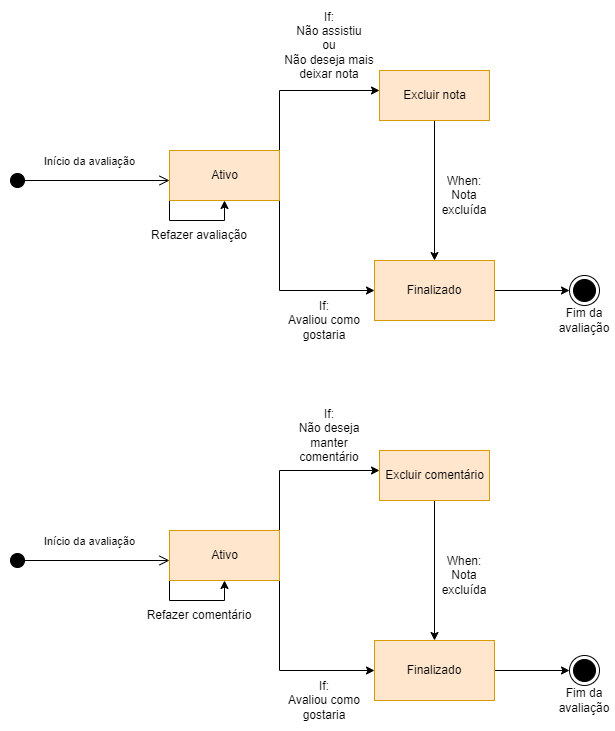

The diagram above was exported from draw.io. Its source (the exported page's mxGraphModel, read from the mxfile embedded in the PNG):
<mxGraphModel dx="868" dy="474" grid="1" gridSize="10" guides="1" tooltips="1" connect="1" arrows="1" fold="1" page="1" pageScale="1" pageWidth="827" pageHeight="1169" math="0" shadow="0">
  <root>
    <mxCell id="0" />
    <mxCell id="1" parent="0" />
    <mxCell id="cPJKy8y1j5YKvdDJr700-1" value="Início da avaliação" style="html=1;verticalAlign=bottom;startArrow=circle;startFill=1;endArrow=open;startSize=6;endSize=8;rounded=0;" edge="1" parent="1">
      <mxGeometry y="10" width="80" relative="1" as="geometry">
        <mxPoint x="130" y="200" as="sourcePoint" />
        <mxPoint x="290" y="200" as="targetPoint" />
        <mxPoint as="offset" />
      </mxGeometry>
    </mxCell>
    <mxCell id="cPJKy8y1j5YKvdDJr700-5" style="edgeStyle=orthogonalEdgeStyle;rounded=0;orthogonalLoop=1;jettySize=auto;html=1;" edge="1" parent="1" source="cPJKy8y1j5YKvdDJr700-2">
      <mxGeometry relative="1" as="geometry">
        <mxPoint x="500" y="110" as="targetPoint" />
        <Array as="points">
          <mxPoint x="400" y="110" />
        </Array>
      </mxGeometry>
    </mxCell>
    <mxCell id="cPJKy8y1j5YKvdDJr700-9" style="edgeStyle=orthogonalEdgeStyle;rounded=0;orthogonalLoop=1;jettySize=auto;html=1;entryX=0;entryY=0.5;entryDx=0;entryDy=0;" edge="1" parent="1" source="cPJKy8y1j5YKvdDJr700-2" target="cPJKy8y1j5YKvdDJr700-8">
      <mxGeometry relative="1" as="geometry">
        <mxPoint x="420" y="320" as="targetPoint" />
        <Array as="points">
          <mxPoint x="400" y="310" />
        </Array>
      </mxGeometry>
    </mxCell>
    <mxCell id="cPJKy8y1j5YKvdDJr700-14" style="edgeStyle=orthogonalEdgeStyle;rounded=0;orthogonalLoop=1;jettySize=auto;html=1;entryX=0.5;entryY=1;entryDx=0;entryDy=0;" edge="1" parent="1" source="cPJKy8y1j5YKvdDJr700-2" target="cPJKy8y1j5YKvdDJr700-2">
      <mxGeometry relative="1" as="geometry">
        <mxPoint x="345" y="240" as="targetPoint" />
        <Array as="points">
          <mxPoint x="290" y="240" />
          <mxPoint x="345" y="240" />
        </Array>
      </mxGeometry>
    </mxCell>
    <mxCell id="cPJKy8y1j5YKvdDJr700-2" value="Ativo" style="html=1;fillColor=#ffe6cc;strokeColor=#d79b00;" vertex="1" parent="1">
      <mxGeometry x="290" y="170" width="110" height="50" as="geometry" />
    </mxCell>
    <mxCell id="cPJKy8y1j5YKvdDJr700-12" style="edgeStyle=orthogonalEdgeStyle;rounded=0;orthogonalLoop=1;jettySize=auto;html=1;" edge="1" parent="1" source="cPJKy8y1j5YKvdDJr700-6">
      <mxGeometry relative="1" as="geometry">
        <mxPoint x="555" y="280" as="targetPoint" />
      </mxGeometry>
    </mxCell>
    <mxCell id="cPJKy8y1j5YKvdDJr700-6" value="Excluir nota" style="html=1;fillColor=#ffe6cc;strokeColor=#d79b00;" vertex="1" parent="1">
      <mxGeometry x="500" y="90" width="110" height="50" as="geometry" />
    </mxCell>
    <mxCell id="cPJKy8y1j5YKvdDJr700-7" value="Refazer avaliação" style="text;html=1;strokeColor=none;fillColor=none;align=center;verticalAlign=middle;whiteSpace=wrap;rounded=0;" vertex="1" parent="1">
      <mxGeometry x="260" y="240" width="120" height="30" as="geometry" />
    </mxCell>
    <mxCell id="cPJKy8y1j5YKvdDJr700-17" style="edgeStyle=orthogonalEdgeStyle;rounded=0;orthogonalLoop=1;jettySize=auto;html=1;" edge="1" parent="1" source="cPJKy8y1j5YKvdDJr700-8">
      <mxGeometry relative="1" as="geometry">
        <mxPoint x="690" y="310" as="targetPoint" />
      </mxGeometry>
    </mxCell>
    <mxCell id="cPJKy8y1j5YKvdDJr700-8" value="Finalizado" style="rounded=0;whiteSpace=wrap;html=1;fillColor=#ffe6cc;strokeColor=#d79b00;" vertex="1" parent="1">
      <mxGeometry x="495" y="280" width="120" height="60" as="geometry" />
    </mxCell>
    <mxCell id="cPJKy8y1j5YKvdDJr700-10" value="If:&lt;br&gt;Não assistiu&lt;br&gt;ou&lt;br&gt;Não deseja mais deixar nota" style="text;html=1;strokeColor=none;fillColor=none;align=center;verticalAlign=middle;whiteSpace=wrap;rounded=0;" vertex="1" parent="1">
      <mxGeometry x="400" y="20" width="100" height="90" as="geometry" />
    </mxCell>
    <mxCell id="cPJKy8y1j5YKvdDJr700-13" value="When:&lt;br&gt;Nota excluída" style="text;html=1;strokeColor=none;fillColor=none;align=center;verticalAlign=middle;whiteSpace=wrap;rounded=0;" vertex="1" parent="1">
      <mxGeometry x="555" y="200" width="60" height="30" as="geometry" />
    </mxCell>
    <mxCell id="cPJKy8y1j5YKvdDJr700-15" value="If:&lt;br&gt;Avaliou como gostaria" style="text;html=1;strokeColor=none;fillColor=none;align=center;verticalAlign=middle;whiteSpace=wrap;rounded=0;" vertex="1" parent="1">
      <mxGeometry x="395" y="310" width="100" height="60" as="geometry" />
    </mxCell>
    <mxCell id="cPJKy8y1j5YKvdDJr700-16" value="" style="ellipse;html=1;shape=endState;fillColor=#000000;strokeColor=#000000;" vertex="1" parent="1">
      <mxGeometry x="690" y="295" width="30" height="30" as="geometry" />
    </mxCell>
    <mxCell id="cPJKy8y1j5YKvdDJr700-20" value="Fim da avaliação" style="text;html=1;strokeColor=none;fillColor=none;align=center;verticalAlign=middle;whiteSpace=wrap;rounded=0;" vertex="1" parent="1">
      <mxGeometry x="675" y="325" width="60" height="30" as="geometry" />
    </mxCell>
    <mxCell id="cPJKy8y1j5YKvdDJr700-36" value="Início da avaliação" style="html=1;verticalAlign=bottom;startArrow=circle;startFill=1;endArrow=open;startSize=6;endSize=8;rounded=0;" edge="1" parent="1">
      <mxGeometry y="10" width="80" relative="1" as="geometry">
        <mxPoint x="130" y="580" as="sourcePoint" />
        <mxPoint x="290" y="580" as="targetPoint" />
        <mxPoint as="offset" />
      </mxGeometry>
    </mxCell>
    <mxCell id="cPJKy8y1j5YKvdDJr700-37" style="edgeStyle=orthogonalEdgeStyle;rounded=0;orthogonalLoop=1;jettySize=auto;html=1;" edge="1" parent="1" source="cPJKy8y1j5YKvdDJr700-40">
      <mxGeometry relative="1" as="geometry">
        <mxPoint x="500" y="490" as="targetPoint" />
        <Array as="points">
          <mxPoint x="400" y="490" />
        </Array>
      </mxGeometry>
    </mxCell>
    <mxCell id="cPJKy8y1j5YKvdDJr700-38" style="edgeStyle=orthogonalEdgeStyle;rounded=0;orthogonalLoop=1;jettySize=auto;html=1;entryX=0;entryY=0.5;entryDx=0;entryDy=0;" edge="1" parent="1" source="cPJKy8y1j5YKvdDJr700-40" target="cPJKy8y1j5YKvdDJr700-45">
      <mxGeometry relative="1" as="geometry">
        <mxPoint x="420" y="700" as="targetPoint" />
        <Array as="points">
          <mxPoint x="400" y="690" />
        </Array>
      </mxGeometry>
    </mxCell>
    <mxCell id="cPJKy8y1j5YKvdDJr700-39" style="edgeStyle=orthogonalEdgeStyle;rounded=0;orthogonalLoop=1;jettySize=auto;html=1;entryX=0.5;entryY=1;entryDx=0;entryDy=0;" edge="1" parent="1" source="cPJKy8y1j5YKvdDJr700-40" target="cPJKy8y1j5YKvdDJr700-40">
      <mxGeometry relative="1" as="geometry">
        <mxPoint x="345" y="620" as="targetPoint" />
        <Array as="points">
          <mxPoint x="290" y="620" />
          <mxPoint x="345" y="620" />
        </Array>
      </mxGeometry>
    </mxCell>
    <mxCell id="cPJKy8y1j5YKvdDJr700-40" value="Ativo" style="html=1;fillColor=#ffe6cc;strokeColor=#d79b00;" vertex="1" parent="1">
      <mxGeometry x="290" y="550" width="110" height="50" as="geometry" />
    </mxCell>
    <mxCell id="cPJKy8y1j5YKvdDJr700-41" style="edgeStyle=orthogonalEdgeStyle;rounded=0;orthogonalLoop=1;jettySize=auto;html=1;" edge="1" parent="1" source="cPJKy8y1j5YKvdDJr700-42">
      <mxGeometry relative="1" as="geometry">
        <mxPoint x="555" y="660" as="targetPoint" />
      </mxGeometry>
    </mxCell>
    <mxCell id="cPJKy8y1j5YKvdDJr700-42" value="Excluir comentário" style="html=1;fillColor=#ffe6cc;strokeColor=#d79b00;" vertex="1" parent="1">
      <mxGeometry x="500" y="470" width="110" height="50" as="geometry" />
    </mxCell>
    <mxCell id="cPJKy8y1j5YKvdDJr700-43" value="Refazer comentário" style="text;html=1;strokeColor=none;fillColor=none;align=center;verticalAlign=middle;whiteSpace=wrap;rounded=0;" vertex="1" parent="1">
      <mxGeometry x="260" y="620" width="120" height="30" as="geometry" />
    </mxCell>
    <mxCell id="cPJKy8y1j5YKvdDJr700-44" style="edgeStyle=orthogonalEdgeStyle;rounded=0;orthogonalLoop=1;jettySize=auto;html=1;" edge="1" parent="1" source="cPJKy8y1j5YKvdDJr700-45">
      <mxGeometry relative="1" as="geometry">
        <mxPoint x="690" y="690" as="targetPoint" />
      </mxGeometry>
    </mxCell>
    <mxCell id="cPJKy8y1j5YKvdDJr700-45" value="Finalizado" style="rounded=0;whiteSpace=wrap;html=1;fillColor=#ffe6cc;strokeColor=#d79b00;" vertex="1" parent="1">
      <mxGeometry x="495" y="660" width="120" height="60" as="geometry" />
    </mxCell>
    <mxCell id="cPJKy8y1j5YKvdDJr700-46" value="If:&lt;br&gt;Não deseja manter comentário" style="text;html=1;strokeColor=none;fillColor=none;align=center;verticalAlign=middle;whiteSpace=wrap;rounded=0;" vertex="1" parent="1">
      <mxGeometry x="400" y="410" width="100" height="90" as="geometry" />
    </mxCell>
    <mxCell id="cPJKy8y1j5YKvdDJr700-47" value="When:&lt;br&gt;Nota excluída" style="text;html=1;strokeColor=none;fillColor=none;align=center;verticalAlign=middle;whiteSpace=wrap;rounded=0;" vertex="1" parent="1">
      <mxGeometry x="555" y="580" width="60" height="30" as="geometry" />
    </mxCell>
    <mxCell id="cPJKy8y1j5YKvdDJr700-48" value="If:&lt;br&gt;Avaliou como gostaria" style="text;html=1;strokeColor=none;fillColor=none;align=center;verticalAlign=middle;whiteSpace=wrap;rounded=0;" vertex="1" parent="1">
      <mxGeometry x="395" y="690" width="100" height="60" as="geometry" />
    </mxCell>
    <mxCell id="cPJKy8y1j5YKvdDJr700-49" value="" style="ellipse;html=1;shape=endState;fillColor=#000000;strokeColor=#000000;" vertex="1" parent="1">
      <mxGeometry x="690" y="675" width="30" height="30" as="geometry" />
    </mxCell>
    <mxCell id="cPJKy8y1j5YKvdDJr700-50" value="Fim da avaliação" style="text;html=1;strokeColor=none;fillColor=none;align=center;verticalAlign=middle;whiteSpace=wrap;rounded=0;" vertex="1" parent="1">
      <mxGeometry x="675" y="705" width="60" height="30" as="geometry" />
    </mxCell>
  </root>
</mxGraphModel>